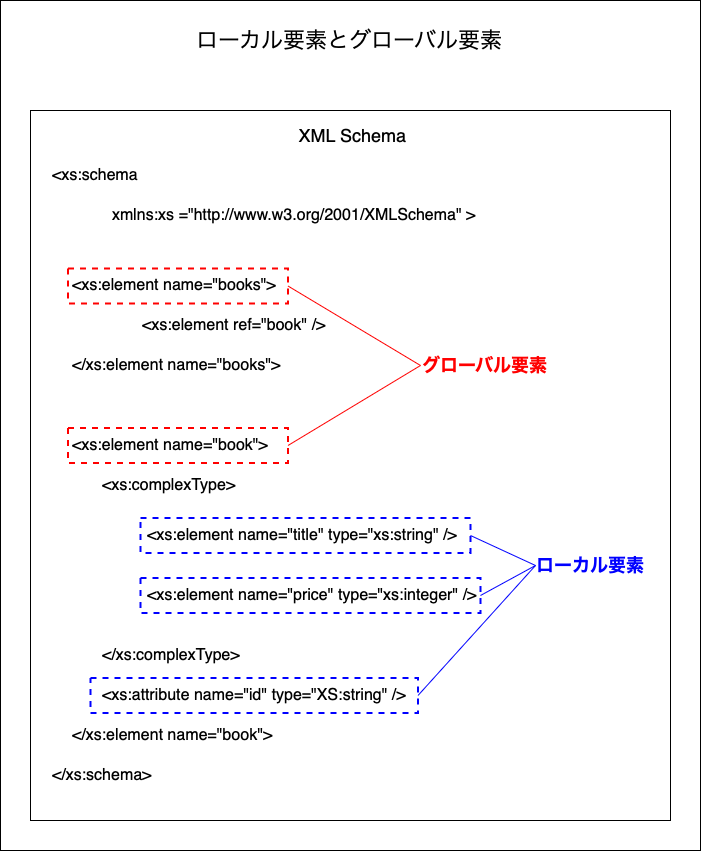

The diagram above was exported from draw.io. Its source (the exported page's mxGraphModel, read from the mxfile embedded in the PNG):
<mxGraphModel dx="46" dy="-454" grid="1" gridSize="10" guides="1" tooltips="1" connect="1" arrows="1" fold="1" page="1" pageScale="1" pageWidth="827" pageHeight="1169" math="0" shadow="0">
  <root>
    <mxCell id="0" />
    <mxCell id="1" parent="0" />
    <mxCell id="rOWTzkm1CTcCz2q7Vmn_-1" value="" style="rounded=0;whiteSpace=wrap;html=1;" parent="1" vertex="1">
      <mxGeometry x="870" y="1300" width="700" height="850" as="geometry" />
    </mxCell>
    <mxCell id="rOWTzkm1CTcCz2q7Vmn_-2" value="ローカル要素とグローバル要素" style="text;html=1;align=center;verticalAlign=middle;whiteSpace=wrap;rounded=0;fontSize=22;" parent="1" vertex="1">
      <mxGeometry x="960" y="1320" width="520" height="40" as="geometry" />
    </mxCell>
    <mxCell id="rOWTzkm1CTcCz2q7Vmn_-3" value="" style="rounded=0;whiteSpace=wrap;html=1;" parent="1" vertex="1">
      <mxGeometry x="900" y="1410" width="640" height="710" as="geometry" />
    </mxCell>
    <mxCell id="rOWTzkm1CTcCz2q7Vmn_-5" value="XML Schema" style="text;html=1;align=center;verticalAlign=middle;whiteSpace=wrap;rounded=0;fontSize=18;" parent="1" vertex="1">
      <mxGeometry x="1160" y="1420" width="125" height="30" as="geometry" />
    </mxCell>
    <mxCell id="rOWTzkm1CTcCz2q7Vmn_-7" value="&amp;lt;xs:schema" style="text;html=1;align=left;verticalAlign=middle;whiteSpace=wrap;rounded=0;fontSize=16;" parent="1" vertex="1">
      <mxGeometry x="920" y="1460" width="95" height="30" as="geometry" />
    </mxCell>
    <mxCell id="rOWTzkm1CTcCz2q7Vmn_-8" value="&amp;lt;/xs:schema&amp;gt;" style="text;html=1;align=left;verticalAlign=middle;whiteSpace=wrap;rounded=0;fontSize=16;" parent="1" vertex="1">
      <mxGeometry x="920" y="2060" width="115" height="30" as="geometry" />
    </mxCell>
    <mxCell id="rOWTzkm1CTcCz2q7Vmn_-9" value="xmlns:xs =&quot;http://www.w3.org/2001/XMLSchema&quot; &amp;gt;" style="text;html=1;align=left;verticalAlign=middle;whiteSpace=wrap;rounded=0;fontSize=16;fontColor=#000000;" parent="1" vertex="1">
      <mxGeometry x="980" y="1500" width="370" height="30" as="geometry" />
    </mxCell>
    <mxCell id="rOWTzkm1CTcCz2q7Vmn_-13" value="&amp;lt;xs:element name=&quot;books&quot;&amp;gt;" style="text;html=1;align=left;verticalAlign=middle;whiteSpace=wrap;rounded=0;fontSize=16;" parent="1" vertex="1">
      <mxGeometry x="940" y="1570" width="215" height="30" as="geometry" />
    </mxCell>
    <mxCell id="id3cVfyu9EJ94IoI-GAi-2" value="&amp;lt;/xs:element name=&quot;books&quot;&amp;gt;" style="text;html=1;align=left;verticalAlign=middle;whiteSpace=wrap;rounded=0;fontSize=16;" vertex="1" parent="1">
      <mxGeometry x="940" y="1650" width="215" height="30" as="geometry" />
    </mxCell>
    <mxCell id="id3cVfyu9EJ94IoI-GAi-3" value="&amp;lt;xs:element ref=&quot;book&quot; /&amp;gt;" style="text;html=1;align=left;verticalAlign=middle;whiteSpace=wrap;rounded=0;fontSize=16;" vertex="1" parent="1">
      <mxGeometry x="1010" y="1610" width="215" height="30" as="geometry" />
    </mxCell>
    <mxCell id="id3cVfyu9EJ94IoI-GAi-4" value="&amp;lt;xs:element name=&quot;book&quot;&amp;gt;" style="text;html=1;align=left;verticalAlign=middle;whiteSpace=wrap;rounded=0;fontSize=16;" vertex="1" parent="1">
      <mxGeometry x="940" y="1730" width="215" height="30" as="geometry" />
    </mxCell>
    <mxCell id="id3cVfyu9EJ94IoI-GAi-5" value="&amp;lt;/xs:element name=&quot;book&quot;&amp;gt;" style="text;html=1;align=left;verticalAlign=middle;whiteSpace=wrap;rounded=0;fontSize=16;" vertex="1" parent="1">
      <mxGeometry x="940" y="2020" width="215" height="30" as="geometry" />
    </mxCell>
    <mxCell id="id3cVfyu9EJ94IoI-GAi-6" value="&amp;lt;xs:complexType&amp;gt;" style="text;html=1;align=left;verticalAlign=middle;whiteSpace=wrap;rounded=0;fontSize=16;" vertex="1" parent="1">
      <mxGeometry x="970" y="1770" width="215" height="30" as="geometry" />
    </mxCell>
    <mxCell id="id3cVfyu9EJ94IoI-GAi-7" value="&amp;lt;/xs:complexType&amp;gt;" style="text;html=1;align=left;verticalAlign=middle;whiteSpace=wrap;rounded=0;fontSize=16;" vertex="1" parent="1">
      <mxGeometry x="970" y="1940" width="215" height="30" as="geometry" />
    </mxCell>
    <mxCell id="id3cVfyu9EJ94IoI-GAi-8" value="&amp;lt;xs:element name=&quot;title&quot; type=&quot;xs:string&quot; /&amp;gt;" style="text;html=1;align=left;verticalAlign=middle;whiteSpace=wrap;rounded=0;fontSize=16;" vertex="1" parent="1">
      <mxGeometry x="1015" y="1820" width="390" height="30" as="geometry" />
    </mxCell>
    <mxCell id="id3cVfyu9EJ94IoI-GAi-9" value="&amp;lt;xs:element name=&quot;price&quot; type=&quot;xs:integer&quot; /&amp;gt;" style="text;html=1;align=left;verticalAlign=middle;whiteSpace=wrap;rounded=0;fontSize=16;" vertex="1" parent="1">
      <mxGeometry x="1015" y="1880" width="390" height="30" as="geometry" />
    </mxCell>
    <mxCell id="id3cVfyu9EJ94IoI-GAi-10" value="" style="rounded=0;whiteSpace=wrap;html=1;fillColor=none;dashed=1;strokeColor=#FF0000;strokeWidth=2;" vertex="1" parent="1">
      <mxGeometry x="937.5" y="1568" width="220" height="35" as="geometry" />
    </mxCell>
    <mxCell id="id3cVfyu9EJ94IoI-GAi-12" value="" style="rounded=0;whiteSpace=wrap;html=1;fillColor=none;dashed=1;strokeColor=#FF0000;strokeWidth=2;" vertex="1" parent="1">
      <mxGeometry x="937.5" y="1727.5" width="220" height="35" as="geometry" />
    </mxCell>
    <mxCell id="id3cVfyu9EJ94IoI-GAi-13" value="" style="rounded=0;whiteSpace=wrap;html=1;fillColor=none;dashed=1;strokeColor=#0000FF;strokeWidth=2;" vertex="1" parent="1">
      <mxGeometry x="1010" y="1817.5" width="330" height="35" as="geometry" />
    </mxCell>
    <mxCell id="id3cVfyu9EJ94IoI-GAi-14" value="" style="rounded=0;whiteSpace=wrap;html=1;fillColor=none;dashed=1;strokeColor=#0000FF;strokeWidth=2;" vertex="1" parent="1">
      <mxGeometry x="1010" y="1877.5" width="340" height="35" as="geometry" />
    </mxCell>
    <mxCell id="id3cVfyu9EJ94IoI-GAi-15" value="グローバル要素" style="text;html=1;align=center;verticalAlign=middle;whiteSpace=wrap;rounded=0;fontSize=18;fontColor=#FF0000;fontStyle=1" vertex="1" parent="1">
      <mxGeometry x="1290" y="1650" width="130" height="30" as="geometry" />
    </mxCell>
    <mxCell id="id3cVfyu9EJ94IoI-GAi-16" value="ローカル要素" style="text;html=1;align=center;verticalAlign=middle;whiteSpace=wrap;rounded=0;fontSize=18;fontColor=#0000FF;fontStyle=1" vertex="1" parent="1">
      <mxGeometry x="1405" y="1850" width="110" height="30" as="geometry" />
    </mxCell>
    <mxCell id="id3cVfyu9EJ94IoI-GAi-17" value="&amp;lt;xs:attribute name=&quot;id&quot; type=&quot;XS:string&quot; /&amp;gt;" style="text;html=1;align=left;verticalAlign=middle;whiteSpace=wrap;rounded=0;fontSize=16;" vertex="1" parent="1">
      <mxGeometry x="970" y="1980" width="310" height="30" as="geometry" />
    </mxCell>
    <mxCell id="id3cVfyu9EJ94IoI-GAi-18" value="" style="rounded=0;whiteSpace=wrap;html=1;fillColor=none;dashed=1;strokeColor=#0000FF;strokeWidth=2;" vertex="1" parent="1">
      <mxGeometry x="960" y="1977.5" width="327.5" height="35" as="geometry" />
    </mxCell>
    <mxCell id="id3cVfyu9EJ94IoI-GAi-19" value="" style="endArrow=none;html=1;rounded=0;strokeColor=#0000FF;entryX=0;entryY=0.5;entryDx=0;entryDy=0;exitX=1;exitY=0.5;exitDx=0;exitDy=0;" edge="1" parent="1" source="id3cVfyu9EJ94IoI-GAi-13" target="id3cVfyu9EJ94IoI-GAi-16">
      <mxGeometry width="50" height="50" relative="1" as="geometry">
        <mxPoint x="1120" y="1850" as="sourcePoint" />
        <mxPoint x="1170" y="1800" as="targetPoint" />
      </mxGeometry>
    </mxCell>
    <mxCell id="id3cVfyu9EJ94IoI-GAi-20" value="" style="endArrow=none;html=1;rounded=0;strokeColor=#0000FF;entryX=0;entryY=0.5;entryDx=0;entryDy=0;exitX=1;exitY=0.5;exitDx=0;exitDy=0;" edge="1" parent="1" source="id3cVfyu9EJ94IoI-GAi-14" target="id3cVfyu9EJ94IoI-GAi-16">
      <mxGeometry width="50" height="50" relative="1" as="geometry">
        <mxPoint x="1350" y="1845" as="sourcePoint" />
        <mxPoint x="1415" y="1875" as="targetPoint" />
      </mxGeometry>
    </mxCell>
    <mxCell id="id3cVfyu9EJ94IoI-GAi-21" value="" style="endArrow=none;html=1;rounded=0;strokeColor=#0000FF;entryX=0;entryY=0.5;entryDx=0;entryDy=0;exitX=1;exitY=0.5;exitDx=0;exitDy=0;" edge="1" parent="1" source="id3cVfyu9EJ94IoI-GAi-18" target="id3cVfyu9EJ94IoI-GAi-16">
      <mxGeometry width="50" height="50" relative="1" as="geometry">
        <mxPoint x="1360" y="1905" as="sourcePoint" />
        <mxPoint x="1415" y="1875" as="targetPoint" />
      </mxGeometry>
    </mxCell>
    <mxCell id="id3cVfyu9EJ94IoI-GAi-22" value="" style="endArrow=none;html=1;rounded=0;strokeColor=#FF0000;entryX=0;entryY=0.5;entryDx=0;entryDy=0;exitX=1;exitY=0.5;exitDx=0;exitDy=0;" edge="1" parent="1" source="id3cVfyu9EJ94IoI-GAi-10" target="id3cVfyu9EJ94IoI-GAi-15">
      <mxGeometry width="50" height="50" relative="1" as="geometry">
        <mxPoint x="1298" y="2005" as="sourcePoint" />
        <mxPoint x="1415" y="1875" as="targetPoint" />
      </mxGeometry>
    </mxCell>
    <mxCell id="id3cVfyu9EJ94IoI-GAi-23" value="" style="endArrow=none;html=1;rounded=0;strokeColor=#FF0000;entryX=0;entryY=0.5;entryDx=0;entryDy=0;exitX=1;exitY=0.5;exitDx=0;exitDy=0;" edge="1" parent="1" source="id3cVfyu9EJ94IoI-GAi-12" target="id3cVfyu9EJ94IoI-GAi-15">
      <mxGeometry width="50" height="50" relative="1" as="geometry">
        <mxPoint x="1168" y="1596" as="sourcePoint" />
        <mxPoint x="1300" y="1675" as="targetPoint" />
      </mxGeometry>
    </mxCell>
  </root>
</mxGraphModel>